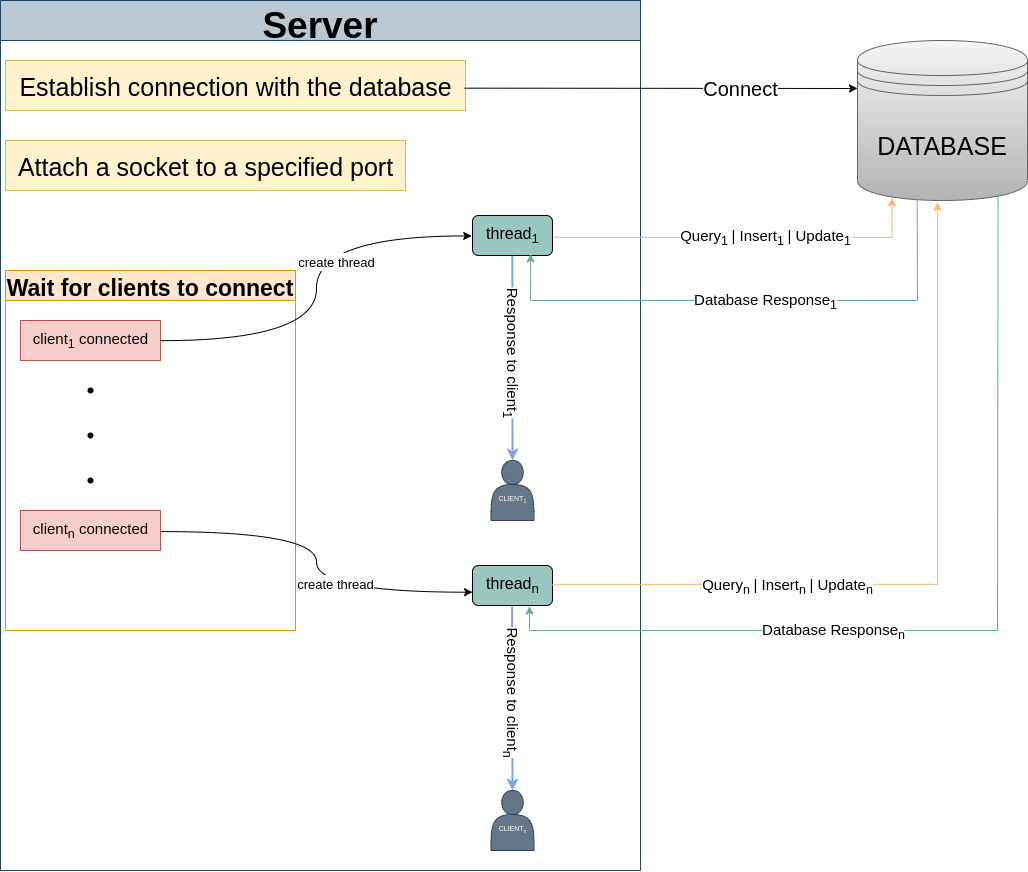

The diagram above was exported from draw.io. Its source (the exported page's mxGraphModel, read from the mxfile embedded in the PNG):
<mxGraphModel dx="1965" dy="703" grid="1" gridSize="10" guides="1" tooltips="1" connect="1" arrows="1" fold="1" page="1" pageScale="1" pageWidth="850" pageHeight="1100" background="#ffffff" math="0" shadow="0">
  <root>
    <mxCell id="0" />
    <mxCell id="1" parent="0" />
    <mxCell id="uIH8UcEdzxlc7wKHv4Mm-14" value="Server" style="swimlane;startSize=40;fontSize=37;fillColor=#bac8d3;strokeColor=#23445d;" vertex="1" parent="1">
      <mxGeometry x="-117" y="80" width="640" height="870" as="geometry" />
    </mxCell>
    <mxCell id="uIH8UcEdzxlc7wKHv4Mm-16" value="&lt;font style=&quot;font-size: 25px;&quot;&gt;Establish connection with the database&lt;/font&gt;" style="text;html=1;align=center;verticalAlign=middle;resizable=0;points=[];autosize=1;strokeColor=#d6b656;fillColor=#fff2cc;fontSize=31;" vertex="1" parent="uIH8UcEdzxlc7wKHv4Mm-14">
      <mxGeometry x="5" y="60" width="460" height="50" as="geometry" />
    </mxCell>
    <mxCell id="uIH8UcEdzxlc7wKHv4Mm-23" value="&lt;font style=&quot;font-size: 25px;&quot;&gt;Attach a socket to a specified port&lt;/font&gt;" style="text;html=1;align=center;verticalAlign=middle;resizable=0;points=[];autosize=1;strokeColor=#d6b656;fillColor=#fff2cc;fontSize=31;" vertex="1" parent="uIH8UcEdzxlc7wKHv4Mm-14">
      <mxGeometry x="5" y="140" width="400" height="50" as="geometry" />
    </mxCell>
    <mxCell id="uIH8UcEdzxlc7wKHv4Mm-34" value="Wait for clients to connect" style="swimlane;strokeColor=#d79b00;fontSize=23;startSize=30;fillColor=#ffe6cc;" vertex="1" parent="uIH8UcEdzxlc7wKHv4Mm-14">
      <mxGeometry x="5" y="270" width="290" height="360" as="geometry" />
    </mxCell>
    <mxCell id="uIH8UcEdzxlc7wKHv4Mm-35" value="&lt;font style=&quot;font-size: 15px;&quot;&gt;client&lt;sub&gt;1&lt;/sub&gt;&amp;nbsp;connected&lt;/font&gt;" style="text;html=1;align=center;verticalAlign=middle;resizable=0;points=[];autosize=1;strokeColor=#b85450;fillColor=#f8cecc;fontSize=15;" vertex="1" parent="uIH8UcEdzxlc7wKHv4Mm-34">
      <mxGeometry x="15" y="50" width="140" height="40" as="geometry" />
    </mxCell>
    <mxCell id="uIH8UcEdzxlc7wKHv4Mm-37" value="" style="shape=waypoint;sketch=0;size=6;pointerEvents=1;points=[];fillColor=none;resizable=0;rotatable=0;perimeter=centerPerimeter;snapToPoint=1;strokeColor=default;fontSize=15;" vertex="1" parent="uIH8UcEdzxlc7wKHv4Mm-34">
      <mxGeometry x="65" y="100" width="40" height="40" as="geometry" />
    </mxCell>
    <mxCell id="uIH8UcEdzxlc7wKHv4Mm-38" value="" style="shape=waypoint;sketch=0;size=6;pointerEvents=1;points=[];fillColor=none;resizable=0;rotatable=0;perimeter=centerPerimeter;snapToPoint=1;strokeColor=default;fontSize=15;" vertex="1" parent="uIH8UcEdzxlc7wKHv4Mm-34">
      <mxGeometry x="65" y="145" width="40" height="40" as="geometry" />
    </mxCell>
    <mxCell id="uIH8UcEdzxlc7wKHv4Mm-39" value="" style="shape=waypoint;sketch=0;size=6;pointerEvents=1;points=[];fillColor=none;resizable=0;rotatable=0;perimeter=centerPerimeter;snapToPoint=1;strokeColor=default;fontSize=15;" vertex="1" parent="uIH8UcEdzxlc7wKHv4Mm-34">
      <mxGeometry x="65" y="190" width="40" height="40" as="geometry" />
    </mxCell>
    <mxCell id="uIH8UcEdzxlc7wKHv4Mm-83" value="&lt;font style=&quot;font-size: 15px;&quot;&gt;client&lt;sub&gt;n&lt;/sub&gt;&amp;nbsp;connected&lt;/font&gt;" style="text;html=1;align=center;verticalAlign=middle;resizable=0;points=[];autosize=1;strokeColor=#b85450;fillColor=#f8cecc;fontSize=15;" vertex="1" parent="uIH8UcEdzxlc7wKHv4Mm-34">
      <mxGeometry x="15" y="240" width="140" height="40" as="geometry" />
    </mxCell>
    <mxCell id="uIH8UcEdzxlc7wKHv4Mm-46" value="&lt;font style=&quot;font-size: 16px;&quot;&gt;thread&lt;sub&gt;1&lt;/sub&gt;&lt;/font&gt;" style="text;html=1;align=center;verticalAlign=middle;resizable=0;points=[];autosize=1;strokeColor=default;fillColor=#9AC7BF;fontSize=13;rounded=1;" vertex="1" parent="uIH8UcEdzxlc7wKHv4Mm-14">
      <mxGeometry x="472" y="215" width="80" height="40" as="geometry" />
    </mxCell>
    <mxCell id="uIH8UcEdzxlc7wKHv4Mm-42" value="" style="endArrow=classic;html=1;rounded=0;fontSize=15;exitX=0.999;exitY=0.504;exitDx=0;exitDy=0;exitPerimeter=0;edgeStyle=orthogonalEdgeStyle;curved=1;entryX=-0.01;entryY=0.511;entryDx=0;entryDy=0;entryPerimeter=0;" edge="1" parent="uIH8UcEdzxlc7wKHv4Mm-14" source="uIH8UcEdzxlc7wKHv4Mm-35" target="uIH8UcEdzxlc7wKHv4Mm-46">
      <mxGeometry width="50" height="50" relative="1" as="geometry">
        <mxPoint x="280" y="410" as="sourcePoint" />
        <mxPoint x="310" y="260" as="targetPoint" />
      </mxGeometry>
    </mxCell>
    <mxCell id="uIH8UcEdzxlc7wKHv4Mm-43" value="&lt;font style=&quot;font-size: 13px;&quot;&gt;create thread&lt;/font&gt;" style="edgeLabel;html=1;align=center;verticalAlign=middle;resizable=0;points=[];fontSize=15;" vertex="1" connectable="0" parent="uIH8UcEdzxlc7wKHv4Mm-42">
      <mxGeometry x="0.0486" y="1" relative="1" as="geometry">
        <mxPoint x="20" y="-18" as="offset" />
      </mxGeometry>
    </mxCell>
    <mxCell id="uIH8UcEdzxlc7wKHv4Mm-61" value="&lt;font style=&quot;font-size: 16px;&quot;&gt;thread&lt;sub style=&quot;&quot;&gt;n&lt;/sub&gt;&lt;/font&gt;" style="text;html=1;align=center;verticalAlign=middle;resizable=0;points=[];autosize=1;strokeColor=default;fillColor=#9AC7BF;fontSize=13;rounded=1;" vertex="1" parent="uIH8UcEdzxlc7wKHv4Mm-14">
      <mxGeometry x="472" y="565" width="80" height="40" as="geometry" />
    </mxCell>
    <mxCell id="uIH8UcEdzxlc7wKHv4Mm-75" value="&lt;font style=&quot;font-size: 7px;&quot;&gt;&lt;br&gt;&lt;font style=&quot;font-size: 7px;&quot;&gt;CLIENT&lt;sub&gt;1&lt;/sub&gt;&lt;/font&gt;&lt;/font&gt;" style="shape=actor;whiteSpace=wrap;html=1;fillColor=#647687;strokeColor=#314354;fontColor=#ffffff;" vertex="1" parent="uIH8UcEdzxlc7wKHv4Mm-14">
      <mxGeometry x="490.5" y="460" width="43" height="60" as="geometry" />
    </mxCell>
    <mxCell id="uIH8UcEdzxlc7wKHv4Mm-76" value="" style="endArrow=classic;html=1;rounded=0;fontSize=11;exitX=0.495;exitY=1.032;exitDx=0;exitDy=0;exitPerimeter=0;strokeWidth=2;fillColor=#dae8fc;strokeColor=#7EA6E0;entryX=0.5;entryY=0;entryDx=0;entryDy=0;" edge="1" parent="uIH8UcEdzxlc7wKHv4Mm-14" source="uIH8UcEdzxlc7wKHv4Mm-61" target="uIH8UcEdzxlc7wKHv4Mm-78">
      <mxGeometry width="50" height="50" relative="1" as="geometry">
        <mxPoint x="344.8" y="460" as="sourcePoint" />
        <mxPoint x="344.94" y="559.76" as="targetPoint" />
      </mxGeometry>
    </mxCell>
    <mxCell id="uIH8UcEdzxlc7wKHv4Mm-77" value="&lt;font style=&quot;font-size: 15px;&quot;&gt;&lt;font style=&quot;font-size: 15px;&quot;&gt;Response to client&lt;/font&gt;&lt;sub&gt;n&lt;/sub&gt;&lt;/font&gt;" style="edgeLabel;html=1;align=center;verticalAlign=middle;resizable=0;points=[];fontSize=11;rotation=90;" vertex="1" connectable="0" parent="uIH8UcEdzxlc7wKHv4Mm-76">
      <mxGeometry x="0.3781" relative="1" as="geometry">
        <mxPoint y="-41" as="offset" />
      </mxGeometry>
    </mxCell>
    <mxCell id="uIH8UcEdzxlc7wKHv4Mm-78" value="&lt;font style=&quot;&quot;&gt;&lt;br&gt;&lt;font style=&quot;font-size: 7px;&quot;&gt;CLIENT&lt;/font&gt;&lt;font style=&quot;font-size: 5.83333px;&quot;&gt;&lt;sub&gt;n&lt;/sub&gt;&lt;/font&gt;&lt;/font&gt;" style="shape=actor;whiteSpace=wrap;html=1;fillColor=#647687;strokeColor=#314354;fontColor=#ffffff;" vertex="1" parent="uIH8UcEdzxlc7wKHv4Mm-14">
      <mxGeometry x="490.5" y="790" width="43" height="60" as="geometry" />
    </mxCell>
    <mxCell id="uIH8UcEdzxlc7wKHv4Mm-71" value="" style="endArrow=classic;html=1;rounded=0;fontSize=11;exitX=0.498;exitY=1.008;exitDx=0;exitDy=0;exitPerimeter=0;strokeWidth=2;fillColor=#dae8fc;strokeColor=#7EA6E0;entryX=0.5;entryY=0;entryDx=0;entryDy=0;" edge="1" parent="uIH8UcEdzxlc7wKHv4Mm-14" source="uIH8UcEdzxlc7wKHv4Mm-46" target="uIH8UcEdzxlc7wKHv4Mm-75">
      <mxGeometry width="50" height="50" relative="1" as="geometry">
        <mxPoint x="457" y="370" as="sourcePoint" />
        <mxPoint x="462" y="370" as="targetPoint" />
      </mxGeometry>
    </mxCell>
    <mxCell id="uIH8UcEdzxlc7wKHv4Mm-72" value="&lt;font style=&quot;font-size: 15px;&quot;&gt;Response to client&lt;sub&gt;1&lt;/sub&gt;&lt;/font&gt;" style="edgeLabel;html=1;align=center;verticalAlign=middle;resizable=0;points=[];fontSize=11;rotation=90;" vertex="1" connectable="0" parent="uIH8UcEdzxlc7wKHv4Mm-71">
      <mxGeometry x="0.3781" relative="1" as="geometry">
        <mxPoint y="-45" as="offset" />
      </mxGeometry>
    </mxCell>
    <mxCell id="uIH8UcEdzxlc7wKHv4Mm-79" value="" style="endArrow=classic;html=1;rounded=0;fontSize=15;edgeStyle=orthogonalEdgeStyle;curved=1;entryX=0;entryY=0.667;entryDx=0;entryDy=0;entryPerimeter=0;exitX=1.002;exitY=0.527;exitDx=0;exitDy=0;exitPerimeter=0;" edge="1" parent="uIH8UcEdzxlc7wKHv4Mm-14" source="uIH8UcEdzxlc7wKHv4Mm-83" target="uIH8UcEdzxlc7wKHv4Mm-61">
      <mxGeometry width="50" height="50" relative="1" as="geometry">
        <mxPoint x="160.42000000000007" y="486.9200000000001" as="sourcePoint" />
        <mxPoint x="486.29999999999995" y="350.00000000000006" as="targetPoint" />
      </mxGeometry>
    </mxCell>
    <mxCell id="uIH8UcEdzxlc7wKHv4Mm-80" value="&lt;font style=&quot;font-size: 13px;&quot;&gt;create thread&lt;/font&gt;" style="edgeLabel;html=1;align=center;verticalAlign=middle;resizable=0;points=[];fontSize=15;" vertex="1" connectable="0" parent="uIH8UcEdzxlc7wKHv4Mm-79">
      <mxGeometry x="0.0486" y="1" relative="1" as="geometry">
        <mxPoint x="17" y="11" as="offset" />
      </mxGeometry>
    </mxCell>
    <mxCell id="uIH8UcEdzxlc7wKHv4Mm-15" value="&lt;font style=&quot;font-size: 25px;&quot;&gt;DATABASE&lt;/font&gt;" style="shape=datastore;whiteSpace=wrap;html=1;fillColor=#f5f5f5;gradientColor=#b3b3b3;strokeColor=#666666;" vertex="1" parent="1">
      <mxGeometry x="740" y="120" width="170" height="160" as="geometry" />
    </mxCell>
    <mxCell id="uIH8UcEdzxlc7wKHv4Mm-20" value="" style="endArrow=classic;html=1;rounded=0;fontSize=20;exitX=0.998;exitY=0.553;exitDx=0;exitDy=0;exitPerimeter=0;entryX=0;entryY=0.3;entryDx=0;entryDy=0;" edge="1" parent="1" source="uIH8UcEdzxlc7wKHv4Mm-16" target="uIH8UcEdzxlc7wKHv4Mm-15">
      <mxGeometry width="50" height="50" relative="1" as="geometry">
        <mxPoint x="440" y="340" as="sourcePoint" />
        <mxPoint x="490" y="290" as="targetPoint" />
      </mxGeometry>
    </mxCell>
    <mxCell id="uIH8UcEdzxlc7wKHv4Mm-21" value="&lt;font style=&quot;font-size: 20px;&quot;&gt;Connect&lt;/font&gt;" style="edgeLabel;html=1;align=center;verticalAlign=middle;resizable=0;points=[];fontSize=20;" vertex="1" connectable="0" parent="uIH8UcEdzxlc7wKHv4Mm-20">
      <mxGeometry x="0.4384" y="-2" relative="1" as="geometry">
        <mxPoint x="-8" y="-3" as="offset" />
      </mxGeometry>
    </mxCell>
    <mxCell id="uIH8UcEdzxlc7wKHv4Mm-62" value="" style="endArrow=classic;html=1;rounded=0;fontSize=13;exitX=1.01;exitY=0.546;exitDx=0;exitDy=0;exitPerimeter=0;entryX=0.203;entryY=0.983;entryDx=0;entryDy=0;entryPerimeter=0;edgeStyle=orthogonalEdgeStyle;fillColor=#ffcd28;strokeColor=#FFB570;gradientColor=#ffa500;" edge="1" parent="1" source="uIH8UcEdzxlc7wKHv4Mm-46" target="uIH8UcEdzxlc7wKHv4Mm-15">
      <mxGeometry width="50" height="50" relative="1" as="geometry">
        <mxPoint x="400" y="340" as="sourcePoint" />
        <mxPoint x="690" y="336" as="targetPoint" />
      </mxGeometry>
    </mxCell>
    <mxCell id="uIH8UcEdzxlc7wKHv4Mm-63" value="&lt;font style=&quot;font-size: 15px;&quot;&gt;Query&lt;sub&gt;1&amp;nbsp;&lt;/sub&gt;| Insert&lt;sub&gt;1&amp;nbsp;&lt;/sub&gt;| Update&lt;sub&gt;1&lt;/sub&gt;&lt;/font&gt;" style="edgeLabel;html=1;align=center;verticalAlign=middle;resizable=0;points=[];fontSize=13;" vertex="1" connectable="0" parent="uIH8UcEdzxlc7wKHv4Mm-62">
      <mxGeometry x="-0.0803" y="1" relative="1" as="geometry">
        <mxPoint x="38" as="offset" />
      </mxGeometry>
    </mxCell>
    <mxCell id="uIH8UcEdzxlc7wKHv4Mm-64" value="" style="endArrow=classic;html=1;rounded=0;fontSize=11;entryX=0.727;entryY=0.961;entryDx=0;entryDy=0;entryPerimeter=0;exitX=0.351;exitY=0.991;exitDx=0;exitDy=0;exitPerimeter=0;strokeColor=#67AB9F;" edge="1" parent="1" source="uIH8UcEdzxlc7wKHv4Mm-15" target="uIH8UcEdzxlc7wKHv4Mm-46">
      <mxGeometry width="50" height="50" relative="1" as="geometry">
        <mxPoint x="720" y="380" as="sourcePoint" />
        <mxPoint x="580" y="360" as="targetPoint" />
        <Array as="points">
          <mxPoint x="800" y="380" />
          <mxPoint x="720" y="380" />
          <mxPoint x="413" y="380" />
        </Array>
      </mxGeometry>
    </mxCell>
    <mxCell id="uIH8UcEdzxlc7wKHv4Mm-65" value="&lt;font style=&quot;font-size: 15px;&quot;&gt;Database Response&lt;sub&gt;1&lt;/sub&gt;&lt;/font&gt;" style="edgeLabel;html=1;align=center;verticalAlign=middle;resizable=0;points=[];fontSize=11;" vertex="1" connectable="0" parent="uIH8UcEdzxlc7wKHv4Mm-64">
      <mxGeometry x="0.0631" relative="1" as="geometry">
        <mxPoint x="30" as="offset" />
      </mxGeometry>
    </mxCell>
    <mxCell id="uIH8UcEdzxlc7wKHv4Mm-68" value="" style="endArrow=classic;html=1;rounded=0;fontSize=11;entryX=0.713;entryY=1.014;entryDx=0;entryDy=0;entryPerimeter=0;exitX=0.827;exitY=0.974;exitDx=0;exitDy=0;exitPerimeter=0;strokeColor=#67AB9F;" edge="1" parent="1" source="uIH8UcEdzxlc7wKHv4Mm-15" target="uIH8UcEdzxlc7wKHv4Mm-61">
      <mxGeometry width="50" height="50" relative="1" as="geometry">
        <mxPoint x="800" y="288.3673469387755" as="sourcePoint" />
        <mxPoint x="360.0000000000001" y="540.27" as="targetPoint" />
        <Array as="points">
          <mxPoint x="880" y="710" />
          <mxPoint x="412" y="710" />
        </Array>
      </mxGeometry>
    </mxCell>
    <mxCell id="uIH8UcEdzxlc7wKHv4Mm-69" value="&lt;font style=&quot;font-size: 15px;&quot;&gt;Database Response&lt;sub&gt;n&lt;/sub&gt;&lt;/font&gt;" style="edgeLabel;html=1;align=center;verticalAlign=middle;resizable=0;points=[];fontSize=11;" vertex="1" connectable="0" parent="uIH8UcEdzxlc7wKHv4Mm-68">
      <mxGeometry x="0.0631" relative="1" as="geometry">
        <mxPoint x="-107" as="offset" />
      </mxGeometry>
    </mxCell>
    <mxCell id="uIH8UcEdzxlc7wKHv4Mm-66" value="" style="endArrow=classic;html=1;rounded=0;fontSize=13;entryX=0.468;entryY=1.012;entryDx=0;entryDy=0;entryPerimeter=0;edgeStyle=orthogonalEdgeStyle;exitX=0.995;exitY=0.473;exitDx=0;exitDy=0;exitPerimeter=0;strokeColor=#FFB570;" edge="1" parent="1" source="uIH8UcEdzxlc7wKHv4Mm-61" target="uIH8UcEdzxlc7wKHv4Mm-15">
      <mxGeometry width="50" height="50" relative="1" as="geometry">
        <mxPoint x="440" y="660" as="sourcePoint" />
        <mxPoint x="759.6799999999998" y="272.68" as="targetPoint" />
        <Array as="points">
          <mxPoint x="820" y="664" />
          <mxPoint x="820" y="282" />
        </Array>
      </mxGeometry>
    </mxCell>
    <mxCell id="uIH8UcEdzxlc7wKHv4Mm-67" value="&lt;font style=&quot;font-size: 15px;&quot;&gt;&lt;font style=&quot;font-size: 15px;&quot;&gt;Query&lt;sub style=&quot;&quot;&gt;n&amp;nbsp;&lt;/sub&gt;| Insert&lt;sub style=&quot;&quot;&gt;n&amp;nbsp;&lt;/sub&gt;| Update&lt;/font&gt;&lt;sub&gt;n&lt;/sub&gt;&lt;/font&gt;" style="edgeLabel;html=1;align=center;verticalAlign=middle;resizable=0;points=[];fontSize=13;" vertex="1" connectable="0" parent="uIH8UcEdzxlc7wKHv4Mm-66">
      <mxGeometry x="-0.0803" y="1" relative="1" as="geometry">
        <mxPoint x="-119" y="2" as="offset" />
      </mxGeometry>
    </mxCell>
  </root>
</mxGraphModel>